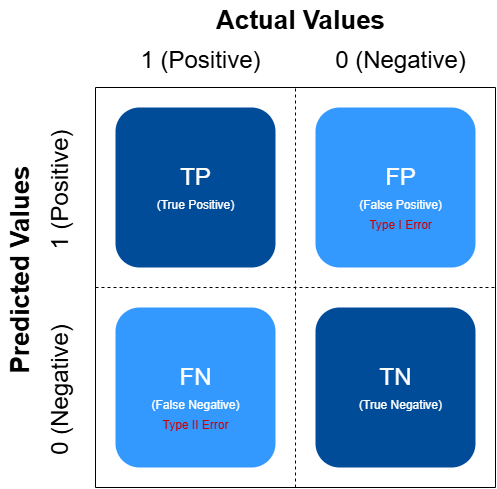

The diagram above was exported from draw.io. Its source (the exported page's mxGraphModel, read from the mxfile embedded in the PNG):
<mxGraphModel dx="944" dy="584" grid="1" gridSize="10" guides="1" tooltips="1" connect="1" arrows="1" fold="1" page="1" pageScale="1" pageWidth="850" pageHeight="1100" math="0" shadow="0">
  <root>
    <mxCell id="0" />
    <mxCell id="1" parent="0" />
    <mxCell id="ROg82b_X_W3j87kIYWEr-21" value="" style="swimlane;startSize=0;" parent="1" vertex="1">
      <mxGeometry x="260" y="267" width="400" height="400" as="geometry" />
    </mxCell>
    <mxCell id="ROg82b_X_W3j87kIYWEr-20" value="" style="whiteSpace=wrap;html=1;aspect=fixed;fillColor=light-dark(#004C99,#004C99);strokeColor=none;rounded=1;" parent="ROg82b_X_W3j87kIYWEr-21" vertex="1">
      <mxGeometry x="20" y="20" width="160" height="160" as="geometry" />
    </mxCell>
    <mxCell id="ROg82b_X_W3j87kIYWEr-25" value="" style="whiteSpace=wrap;html=1;aspect=fixed;fillColor=light-dark(#004C99,#004C99);strokeColor=none;rounded=1;" parent="ROg82b_X_W3j87kIYWEr-21" vertex="1">
      <mxGeometry x="220" y="220" width="160" height="160" as="geometry" />
    </mxCell>
    <mxCell id="ROg82b_X_W3j87kIYWEr-26" value="" style="whiteSpace=wrap;html=1;aspect=fixed;fillColor=light-dark(#3399FF,#3399FF);strokeColor=none;rounded=1;" parent="ROg82b_X_W3j87kIYWEr-21" vertex="1">
      <mxGeometry x="20" y="220" width="160" height="160" as="geometry" />
    </mxCell>
    <mxCell id="ROg82b_X_W3j87kIYWEr-27" value="" style="whiteSpace=wrap;html=1;aspect=fixed;fillColor=light-dark(#3399FF,#3399FF);strokeColor=none;rounded=1;" parent="ROg82b_X_W3j87kIYWEr-21" vertex="1">
      <mxGeometry x="220" y="20" width="160" height="160" as="geometry" />
    </mxCell>
    <mxCell id="ROg82b_X_W3j87kIYWEr-6" value="&lt;font style=&quot;font-size: 24px; color: light-dark(rgb(255, 255, 255), rgb(255, 255, 255));&quot;&gt;TP&lt;/font&gt;" style="text;html=1;align=center;verticalAlign=middle;resizable=0;points=[];autosize=1;strokeColor=none;fillColor=none;" parent="ROg82b_X_W3j87kIYWEr-21" vertex="1">
      <mxGeometry x="75" y="70" width="50" height="40" as="geometry" />
    </mxCell>
    <mxCell id="ROg82b_X_W3j87kIYWEr-7" value="&lt;font style=&quot;color: light-dark(rgb(255, 255, 255), rgb(255, 255, 255));&quot;&gt;(True Positive)&lt;/font&gt;" style="text;html=1;align=center;verticalAlign=middle;resizable=0;points=[];autosize=1;strokeColor=none;fillColor=none;" parent="ROg82b_X_W3j87kIYWEr-21" vertex="1">
      <mxGeometry x="50" y="103" width="100" height="30" as="geometry" />
    </mxCell>
    <mxCell id="ROg82b_X_W3j87kIYWEr-18" value="&lt;font style=&quot;font-size: 24px; color: light-dark(rgb(255, 255, 255), rgb(255, 255, 255));&quot;&gt;FP&lt;/font&gt;" style="text;html=1;align=center;verticalAlign=middle;resizable=0;points=[];autosize=1;strokeColor=none;fillColor=none;" parent="ROg82b_X_W3j87kIYWEr-21" vertex="1">
      <mxGeometry x="280" y="70" width="50" height="40" as="geometry" />
    </mxCell>
    <mxCell id="ROg82b_X_W3j87kIYWEr-19" value="&lt;font style=&quot;color: light-dark(rgb(255, 255, 255), rgb(255, 255, 255));&quot;&gt;(False Positive)&lt;/font&gt;" style="text;html=1;align=center;verticalAlign=middle;resizable=0;points=[];autosize=1;strokeColor=none;fillColor=none;" parent="ROg82b_X_W3j87kIYWEr-21" vertex="1">
      <mxGeometry x="250" y="103" width="110" height="30" as="geometry" />
    </mxCell>
    <mxCell id="ROg82b_X_W3j87kIYWEr-11" value="&lt;font style=&quot;font-size: 24px; color: light-dark(rgb(255, 255, 255), rgb(255, 255, 255));&quot;&gt;FN&lt;/font&gt;" style="text;html=1;align=center;verticalAlign=middle;resizable=0;points=[];autosize=1;strokeColor=none;fillColor=none;" parent="ROg82b_X_W3j87kIYWEr-21" vertex="1">
      <mxGeometry x="70" y="270" width="60" height="40" as="geometry" />
    </mxCell>
    <mxCell id="ROg82b_X_W3j87kIYWEr-12" value="&lt;font style=&quot;color: light-dark(rgb(255, 255, 255), rgb(255, 255, 255));&quot;&gt;(False Negative)&lt;/font&gt;" style="text;html=1;align=center;verticalAlign=middle;resizable=0;points=[];autosize=1;strokeColor=none;fillColor=none;" parent="ROg82b_X_W3j87kIYWEr-21" vertex="1">
      <mxGeometry x="45" y="303" width="110" height="30" as="geometry" />
    </mxCell>
    <mxCell id="ROg82b_X_W3j87kIYWEr-13" value="&lt;font style=&quot;font-size: 24px; color: light-dark(rgb(255, 255, 255), rgb(255, 255, 255));&quot;&gt;TN&lt;/font&gt;" style="text;html=1;align=center;verticalAlign=middle;resizable=0;points=[];autosize=1;strokeColor=none;fillColor=none;" parent="ROg82b_X_W3j87kIYWEr-21" vertex="1">
      <mxGeometry x="270" y="270" width="60" height="40" as="geometry" />
    </mxCell>
    <mxCell id="ROg82b_X_W3j87kIYWEr-14" value="&lt;font style=&quot;color: light-dark(rgb(255, 255, 255), rgb(255, 255, 255));&quot;&gt;(True Negative)&lt;/font&gt;" style="text;html=1;align=center;verticalAlign=middle;resizable=0;points=[];autosize=1;strokeColor=none;fillColor=none;" parent="ROg82b_X_W3j87kIYWEr-21" vertex="1">
      <mxGeometry x="250" y="303" width="110" height="30" as="geometry" />
    </mxCell>
    <mxCell id="ROg82b_X_W3j87kIYWEr-36" value="&lt;font style=&quot;color: light-dark(rgb(204, 0, 0), rgb(204, 0, 0));&quot;&gt;Type I Error&lt;/font&gt;" style="text;html=1;align=center;verticalAlign=middle;resizable=0;points=[];autosize=1;strokeColor=none;fillColor=none;" parent="ROg82b_X_W3j87kIYWEr-21" vertex="1">
      <mxGeometry x="260" y="123" width="90" height="30" as="geometry" />
    </mxCell>
    <mxCell id="ROg82b_X_W3j87kIYWEr-37" value="&lt;font style=&quot;color: light-dark(rgb(204, 0, 0), rgb(204, 0, 0));&quot;&gt;Type II Error&lt;/font&gt;" style="text;html=1;align=center;verticalAlign=middle;resizable=0;points=[];autosize=1;strokeColor=none;fillColor=none;" parent="ROg82b_X_W3j87kIYWEr-21" vertex="1">
      <mxGeometry x="55" y="323" width="90" height="30" as="geometry" />
    </mxCell>
    <mxCell id="ROg82b_X_W3j87kIYWEr-23" value="" style="endArrow=none;dashed=1;html=1;rounded=0;entryX=0.5;entryY=0;entryDx=0;entryDy=0;exitX=0.5;exitY=1;exitDx=0;exitDy=0;" parent="1" source="ROg82b_X_W3j87kIYWEr-21" target="ROg82b_X_W3j87kIYWEr-21" edge="1">
      <mxGeometry width="50" height="50" relative="1" as="geometry">
        <mxPoint x="440" y="627" as="sourcePoint" />
        <mxPoint x="490" y="577" as="targetPoint" />
      </mxGeometry>
    </mxCell>
    <mxCell id="ROg82b_X_W3j87kIYWEr-24" value="" style="endArrow=none;dashed=1;html=1;rounded=0;exitX=0;exitY=0.5;exitDx=0;exitDy=0;entryX=1;entryY=0.5;entryDx=0;entryDy=0;" parent="1" source="ROg82b_X_W3j87kIYWEr-21" target="ROg82b_X_W3j87kIYWEr-21" edge="1">
      <mxGeometry width="50" height="50" relative="1" as="geometry">
        <mxPoint x="440" y="627" as="sourcePoint" />
        <mxPoint x="490" y="577" as="targetPoint" />
      </mxGeometry>
    </mxCell>
    <mxCell id="ROg82b_X_W3j87kIYWEr-28" value="&lt;font style=&quot;font-size: 26px;&quot;&gt;&lt;b&gt;Actual Values&lt;/b&gt;&lt;/font&gt;" style="text;html=1;align=center;verticalAlign=middle;resizable=0;points=[];autosize=1;strokeColor=none;fillColor=none;" parent="1" vertex="1">
      <mxGeometry x="370" y="180" width="190" height="40" as="geometry" />
    </mxCell>
    <mxCell id="ROg82b_X_W3j87kIYWEr-29" value="&lt;font style=&quot;font-size: 24px;&quot;&gt;1 (Positive)&lt;/font&gt;" style="text;html=1;align=center;verticalAlign=middle;resizable=0;points=[];autosize=1;strokeColor=none;fillColor=none;" parent="1" vertex="1">
      <mxGeometry x="295" y="220" width="140" height="40" as="geometry" />
    </mxCell>
    <mxCell id="ROg82b_X_W3j87kIYWEr-30" value="&lt;font style=&quot;font-size: 24px;&quot;&gt;0 (Negative)&lt;/font&gt;" style="text;html=1;align=center;verticalAlign=middle;resizable=0;points=[];autosize=1;strokeColor=none;fillColor=none;" parent="1" vertex="1">
      <mxGeometry x="490" y="220" width="150" height="40" as="geometry" />
    </mxCell>
    <mxCell id="ROg82b_X_W3j87kIYWEr-31" value="&lt;font style=&quot;font-size: 26px;&quot;&gt;&lt;b&gt;Predicted Values&lt;/b&gt;&lt;/font&gt;" style="text;html=1;align=center;verticalAlign=middle;resizable=0;points=[];autosize=1;strokeColor=none;fillColor=none;rotation=-90;" parent="1" vertex="1">
      <mxGeometry x="70" y="430" width="230" height="40" as="geometry" />
    </mxCell>
    <mxCell id="ROg82b_X_W3j87kIYWEr-32" value="&lt;font style=&quot;font-size: 24px;&quot;&gt;1 (Positive)&lt;/font&gt;" style="text;html=1;align=center;verticalAlign=middle;resizable=0;points=[];autosize=1;strokeColor=none;fillColor=none;rotation=-90;" parent="1" vertex="1">
      <mxGeometry x="155" y="350" width="140" height="40" as="geometry" />
    </mxCell>
    <mxCell id="ROg82b_X_W3j87kIYWEr-33" value="&lt;font style=&quot;font-size: 24px;&quot;&gt;0 (Negative)&lt;/font&gt;" style="text;html=1;align=center;verticalAlign=middle;resizable=0;points=[];autosize=1;strokeColor=none;fillColor=none;rotation=-90;" parent="1" vertex="1">
      <mxGeometry x="150" y="550" width="150" height="40" as="geometry" />
    </mxCell>
  </root>
</mxGraphModel>